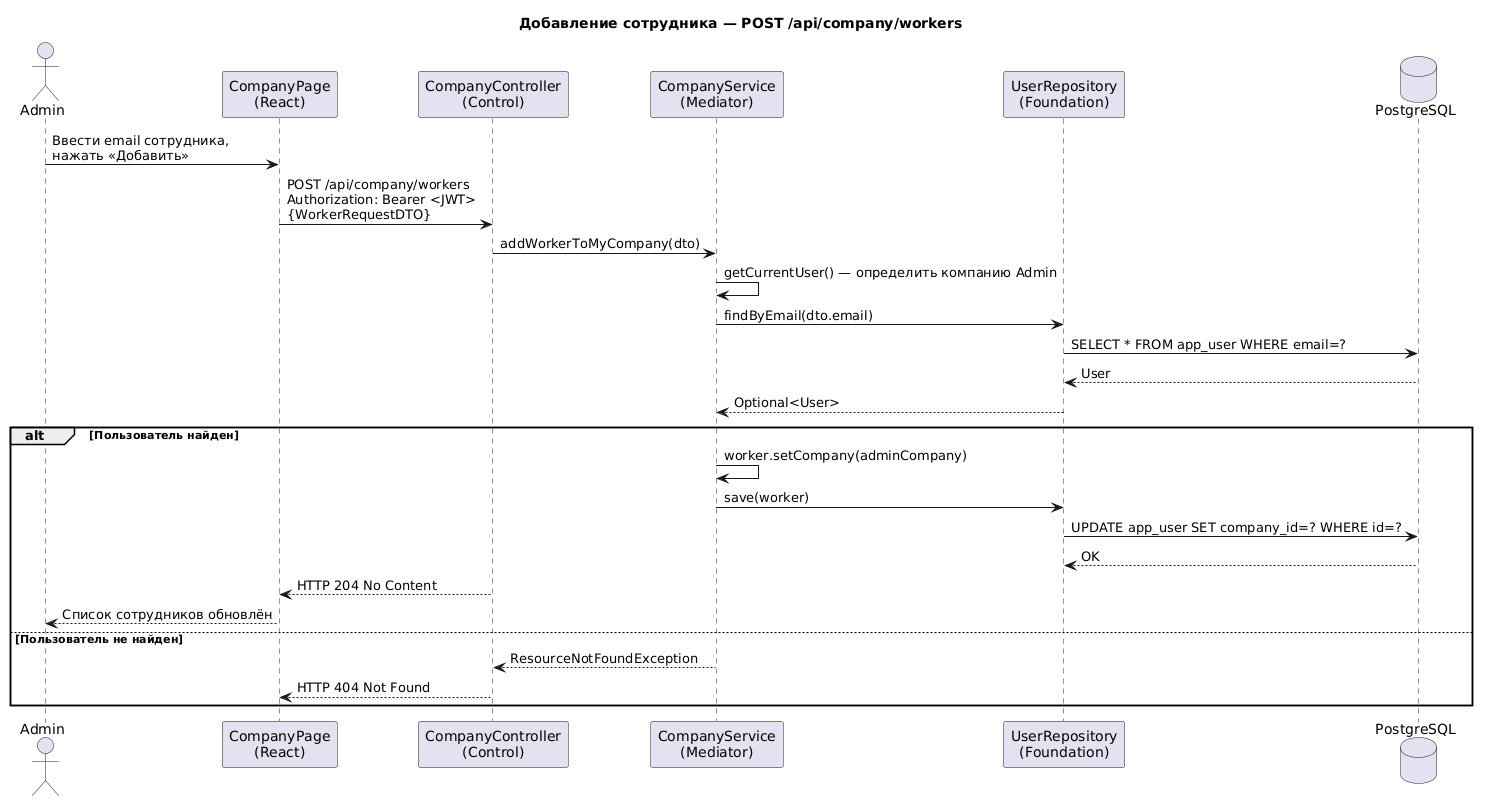

The diagram above was rendered by PlantUML. Its source (embedded in the PNG):
@startuml
title Добавление сотрудника — POST /api/company/workers

actor "Admin" as Admin
participant "CompanyPage\n(React)" as UI
participant "CompanyController\n(Control)" as C
participant "CompanyService\n(Mediator)" as M
participant "UserRepository\n(Foundation)" as UR
database "PostgreSQL" as DB

Admin -> UI : Ввести email сотрудника,\nнажать «Добавить»
UI -> C : POST /api/company/workers\nAuthorization: Bearer <JWT>\n{WorkerRequestDTO}
C -> M : addWorkerToMyCompany(dto)
M -> M : getCurrentUser() — определить компанию Admin
M -> UR : findByEmail(dto.email)
UR -> DB : SELECT * FROM app_user WHERE email=?
DB --> UR : User
UR --> M : Optional<User>
alt Пользователь найден
    M -> M : worker.setCompany(adminCompany)
    M -> UR : save(worker)
    UR -> DB : UPDATE app_user SET company_id=? WHERE id=?
    DB --> UR : OK
    C --> UI : HTTP 204 No Content
    UI --> Admin : Список сотрудников обновлён
else Пользователь не найден
    M --> C : ResourceNotFoundException
    C --> UI : HTTP 404 Not Found
end
@enduml